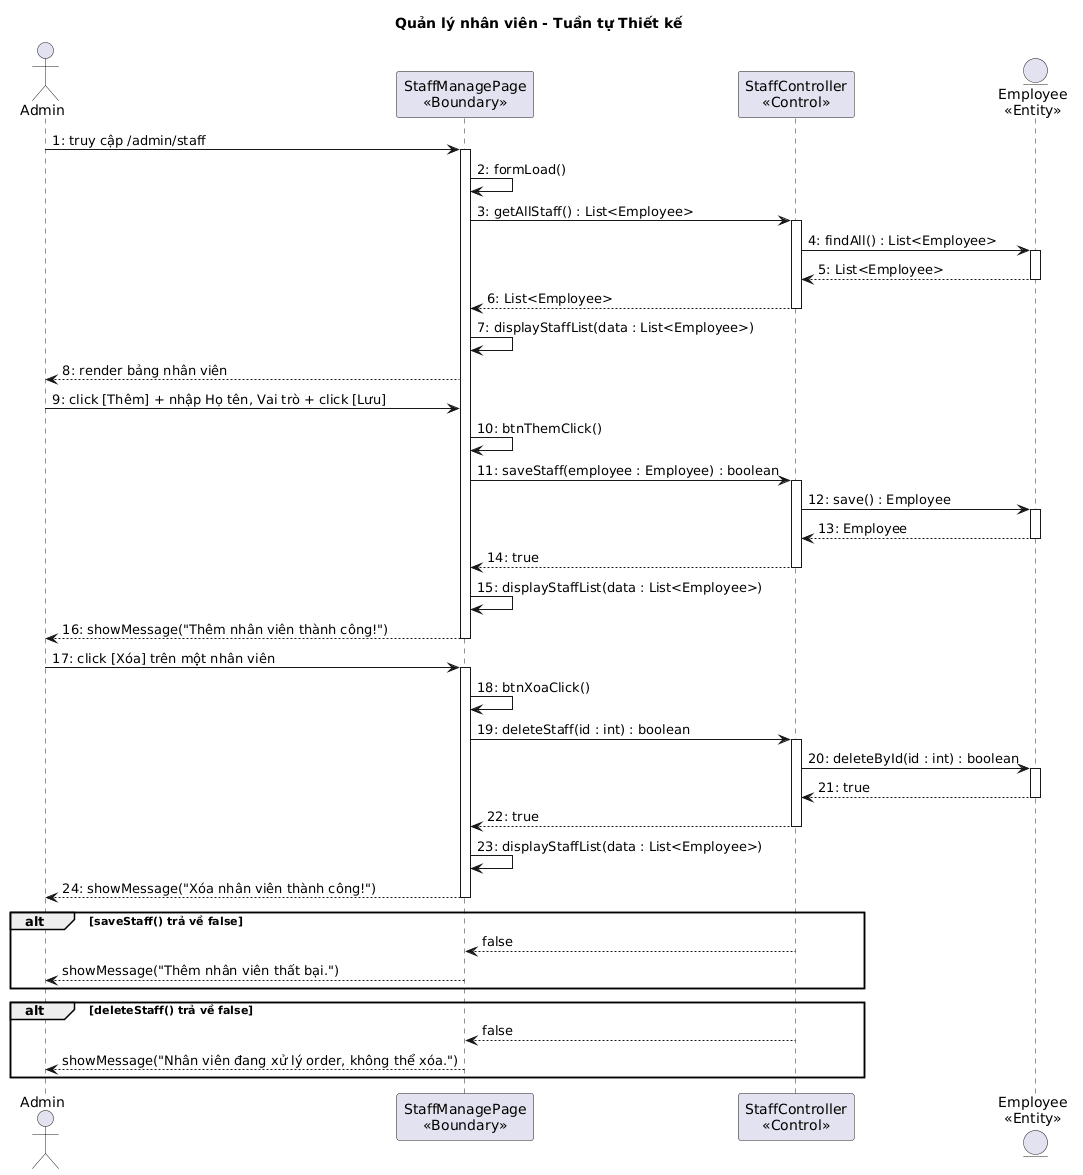

The diagram above was rendered by PlantUML. Its source (embedded in the PNG):
@startuml
title Quản lý nhân viên - Tuần tự Thiết kế

actor "Admin" as Admin
participant "StaffManagePage\n<<Boundary>>" as B1
participant "StaffController\n<<Control>>" as C1
entity "Employee\n<<Entity>>" as E1

Admin -> B1 : 1: truy cập /admin/staff
activate B1
B1 -> B1 : 2: formLoad()
B1 -> C1 : 3: getAllStaff() : List<Employee>
activate C1
C1 -> E1 : 4: findAll() : List<Employee>
activate E1
E1 --> C1 : 5: List<Employee>
deactivate E1
C1 --> B1 : 6: List<Employee>
deactivate C1
B1 -> B1 : 7: displayStaffList(data : List<Employee>)
B1 --> Admin : 8: render bảng nhân viên

Admin -> B1 : 9: click [Thêm] + nhập Họ tên, Vai trò + click [Lưu]
B1 -> B1 : 10: btnThemClick()
B1 -> C1 : 11: saveStaff(employee : Employee) : boolean
activate C1
C1 -> E1 : 12: save() : Employee
activate E1
E1 --> C1 : 13: Employee
deactivate E1
C1 --> B1 : 14: true
deactivate C1
B1 -> B1 : 15: displayStaffList(data : List<Employee>)
B1 --> Admin : 16: showMessage("Thêm nhân viên thành công!")
deactivate B1

Admin -> B1 : 17: click [Xóa] trên một nhân viên
activate B1
B1 -> B1 : 18: btnXoaClick()
B1 -> C1 : 19: deleteStaff(id : int) : boolean
activate C1
C1 -> E1 : 20: deleteById(id : int) : boolean
activate E1
E1 --> C1 : 21: true
deactivate E1
C1 --> B1 : 22: true
deactivate C1
B1 -> B1 : 23: displayStaffList(data : List<Employee>)
B1 --> Admin : 24: showMessage("Xóa nhân viên thành công!")
deactivate B1

alt saveStaff() trả về false
  C1 --> B1 : false
  B1 --> Admin : showMessage("Thêm nhân viên thất bại.")
end

alt deleteStaff() trả về false
  C1 --> B1 : false
  B1 --> Admin : showMessage("Nhân viên đang xử lý order, không thể xóa.")
end
@enduml